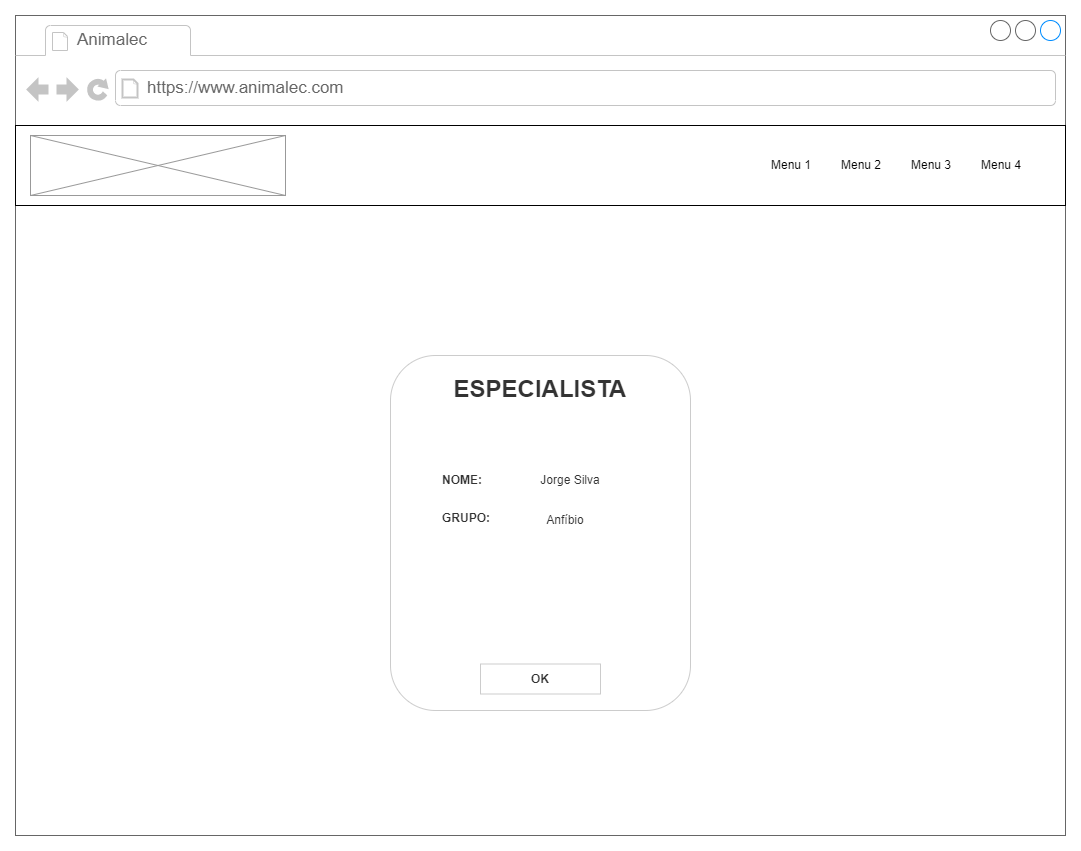

The diagram above was exported from draw.io. Its source (the exported page's mxGraphModel, read from the mxfile embedded in the PNG):
<mxGraphModel dx="1247" dy="647" grid="1" gridSize="10" guides="1" tooltips="1" connect="1" arrows="1" fold="1" page="1" pageScale="1" pageWidth="1100" pageHeight="850" math="0" shadow="0">
  <root>
    <mxCell id="KxziLklFoAqsDnk8Rpc5-0" />
    <mxCell id="KxziLklFoAqsDnk8Rpc5-1" parent="KxziLklFoAqsDnk8Rpc5-0" />
    <mxCell id="KxziLklFoAqsDnk8Rpc5-2" value="" style="strokeWidth=1;shadow=0;dashed=0;align=center;html=1;shape=mxgraph.mockup.containers.browserWindow;rSize=0;strokeColor=#666666;mainText=,;recursiveResize=0;rounded=0;labelBackgroundColor=none;fontFamily=Verdana;fontSize=12;movable=0;resizable=0;rotatable=0;deletable=0;editable=0;connectable=0;" vertex="1" parent="KxziLklFoAqsDnk8Rpc5-1">
      <mxGeometry x="30" y="20" width="1050" height="820" as="geometry" />
    </mxCell>
    <mxCell id="KxziLklFoAqsDnk8Rpc5-3" value="Animalec" style="strokeWidth=1;shadow=0;dashed=0;align=center;html=1;shape=mxgraph.mockup.containers.anchor;fontSize=17;fontColor=#666666;align=left;" vertex="1" parent="KxziLklFoAqsDnk8Rpc5-2">
      <mxGeometry x="60" y="12" width="110" height="26" as="geometry" />
    </mxCell>
    <mxCell id="KxziLklFoAqsDnk8Rpc5-4" value="https://www.animalec.com" style="strokeWidth=1;shadow=0;dashed=0;align=center;html=1;shape=mxgraph.mockup.containers.anchor;rSize=0;fontSize=17;fontColor=#666666;align=left;" vertex="1" parent="KxziLklFoAqsDnk8Rpc5-2">
      <mxGeometry x="130" y="60" width="250" height="26" as="geometry" />
    </mxCell>
    <mxCell id="KxziLklFoAqsDnk8Rpc5-5" value="" style="rounded=0;whiteSpace=wrap;html=1;" vertex="1" parent="KxziLklFoAqsDnk8Rpc5-2">
      <mxGeometry y="110" width="1050" height="80" as="geometry" />
    </mxCell>
    <mxCell id="KxziLklFoAqsDnk8Rpc5-6" value="" style="verticalLabelPosition=bottom;shadow=0;dashed=0;align=center;html=1;verticalAlign=top;strokeWidth=1;shape=mxgraph.mockup.graphics.simpleIcon;strokeColor=#999999;fillColor=#ffffff;rounded=0;labelBackgroundColor=none;fontFamily=Verdana;fontSize=12;fontColor=#000000;" vertex="1" parent="KxziLklFoAqsDnk8Rpc5-2">
      <mxGeometry x="15" y="120" width="255" height="60" as="geometry" />
    </mxCell>
    <mxCell id="KxziLklFoAqsDnk8Rpc5-7" value="Menu 1" style="text;html=1;strokeColor=none;fillColor=none;align=center;verticalAlign=middle;whiteSpace=wrap;rounded=0;" vertex="1" parent="KxziLklFoAqsDnk8Rpc5-2">
      <mxGeometry x="746" y="135" width="60" height="30" as="geometry" />
    </mxCell>
    <mxCell id="KxziLklFoAqsDnk8Rpc5-8" value="Menu 2" style="text;html=1;strokeColor=none;fillColor=none;align=center;verticalAlign=middle;whiteSpace=wrap;rounded=0;" vertex="1" parent="KxziLklFoAqsDnk8Rpc5-2">
      <mxGeometry x="816" y="135" width="60" height="30" as="geometry" />
    </mxCell>
    <mxCell id="KxziLklFoAqsDnk8Rpc5-9" value="Menu 3" style="text;html=1;strokeColor=none;fillColor=none;align=center;verticalAlign=middle;whiteSpace=wrap;rounded=0;" vertex="1" parent="KxziLklFoAqsDnk8Rpc5-2">
      <mxGeometry x="886" y="135" width="60" height="30" as="geometry" />
    </mxCell>
    <mxCell id="KxziLklFoAqsDnk8Rpc5-10" value="Menu 4" style="text;html=1;strokeColor=none;fillColor=none;align=center;verticalAlign=middle;whiteSpace=wrap;rounded=0;" vertex="1" parent="KxziLklFoAqsDnk8Rpc5-2">
      <mxGeometry x="956" y="135" width="60" height="30" as="geometry" />
    </mxCell>
    <mxCell id="R6G0KD4o6sXRXGbPzM7O-0" value="" style="rounded=1;whiteSpace=wrap;html=1;strokeColor=#CCCCCC;fontColor=#333333;fillColor=#FFFFFF;" vertex="1" parent="KxziLklFoAqsDnk8Rpc5-1">
      <mxGeometry x="405" y="360" width="300" height="355" as="geometry" />
    </mxCell>
    <mxCell id="R6G0KD4o6sXRXGbPzM7O-1" value="&lt;h1&gt;&lt;font color=&quot;#333333&quot;&gt;ESPECIALISTA&lt;/font&gt;&lt;/h1&gt;" style="text;html=1;strokeColor=none;fillColor=none;align=center;verticalAlign=middle;whiteSpace=wrap;rounded=0;fontColor=#CCCCCC;fontStyle=1" vertex="1" parent="KxziLklFoAqsDnk8Rpc5-1">
      <mxGeometry x="460" y="378.5" width="190" height="30" as="geometry" />
    </mxCell>
    <mxCell id="R6G0KD4o6sXRXGbPzM7O-2" value="&lt;b&gt;NOME:&lt;/b&gt;" style="text;html=1;strokeColor=none;fillColor=none;align=left;verticalAlign=middle;whiteSpace=wrap;rounded=0;fontColor=#333333;" vertex="1" parent="KxziLklFoAqsDnk8Rpc5-1">
      <mxGeometry x="455" y="470" width="60" height="30" as="geometry" />
    </mxCell>
    <mxCell id="R6G0KD4o6sXRXGbPzM7O-3" value="&lt;b&gt;GRUPO:&lt;/b&gt;" style="text;html=1;strokeColor=none;fillColor=none;align=left;verticalAlign=middle;whiteSpace=wrap;rounded=0;fontColor=#333333;" vertex="1" parent="KxziLklFoAqsDnk8Rpc5-1">
      <mxGeometry x="455" y="510" width="60" height="25" as="geometry" />
    </mxCell>
    <mxCell id="R6G0KD4o6sXRXGbPzM7O-4" value="Jorge Silva" style="text;html=1;strokeColor=none;fillColor=none;align=center;verticalAlign=middle;whiteSpace=wrap;rounded=0;fontColor=#333333;" vertex="1" parent="KxziLklFoAqsDnk8Rpc5-1">
      <mxGeometry x="515" y="470" width="140" height="30" as="geometry" />
    </mxCell>
    <mxCell id="R6G0KD4o6sXRXGbPzM7O-5" value="Anfíbio" style="text;html=1;strokeColor=none;fillColor=none;align=center;verticalAlign=middle;whiteSpace=wrap;rounded=0;fontColor=#333333;" vertex="1" parent="KxziLklFoAqsDnk8Rpc5-1">
      <mxGeometry x="510" y="510" width="140" height="30" as="geometry" />
    </mxCell>
    <mxCell id="R6G0KD4o6sXRXGbPzM7O-6" value="&lt;b&gt;OK&lt;/b&gt;" style="rounded=0;whiteSpace=wrap;html=1;strokeColor=#CCCCCC;fontColor=#333333;fillColor=#FFFFFF;" vertex="1" parent="KxziLklFoAqsDnk8Rpc5-1">
      <mxGeometry x="495" y="668.5" width="120" height="30" as="geometry" />
    </mxCell>
  </root>
</mxGraphModel>